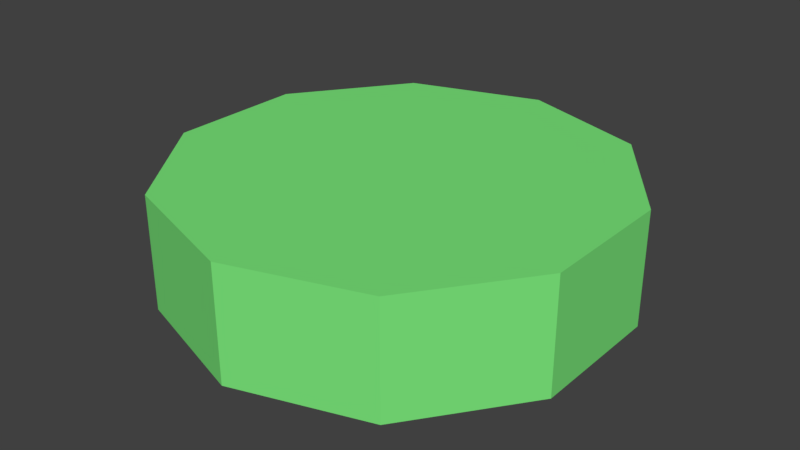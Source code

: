 # Source: Sapling.blend  (saved by Blender 2.78.0; exported with 4.5.12 LTS)
import bpy
from mathutils import Matrix  # noqa: F401  (used for matrix-valued properties, if any)

bpy.ops.wm.read_factory_settings(use_empty=True)
scene = bpy.context.scene
scene.name = 'Scene'

# ---- collections
col_collection_1 = bpy.data.collections.new('Collection 1'); scene.collection.children.link(col_collection_1)

# ---- materials (node trees are filled in below, after node groups)
mat_sapling = bpy.data.materials.new('Sapling')
mat_sapling.alpha_threshold = 0.0
mat_sapling.use_transparent_shadow = False
mat_sapling.diffuse_color = (0.2, 0.8, 0.2, 1.0)
mat_sapling.roughness = 0.5

# ---- material node trees

# ---- world
world_world = bpy.data.worlds.new('World'); scene.world = world_world
world_world.color = (0.05088, 0.05088, 0.05088)
world_world.use_sun_shadow = False
world_world.sun_shadow_jitter_overblur = 0.0
world_world.cycles.sampling_method = 'MANUAL'

# ---- meshes
me_cylinder_002 = bpy.data.meshes.new('Cylinder.002')
me_cylinder_002.from_pydata([(0.0, 1.0, 0.0055), (0.0, 1.0, 2.005), (0.5878, 0.809, 0.0055), (0.5878, 0.809, 2.005), (0.9511, 0.309, 0.0055), (0.9511, 0.309, 2.005), (0.9511, -0.309, 0.0055), (0.9511, -0.309, 2.005), (0.5878, -0.809, 0.0055), (0.5878, -0.809, 2.005), (-8.742e-08, -1.0, 0.0055), (-8.742e-08, -1.0, 2.005), (-0.5878, -0.809, 0.0055), (-0.5878, -0.809, 2.005), (-0.9511, -0.309, 0.0055), (-0.9511, -0.309, 2.005), (-0.9511, 0.309, 0.0055), (-0.9511, 0.309, 2.005), (-0.5878, 0.809, 0.0055), (-0.5878, 0.809, 2.005)], [], [(0, 1, 3, 2), (2, 3, 5, 4), (4, 5, 7, 6), (6, 7, 9, 8), (8, 9, 11, 10), (10, 11, 13, 12), (12, 13, 15, 14), (14, 15, 17, 16), (3, 1, 19, 17, 15, 13, 11, 9, 7, 5), (16, 17, 19, 18), (18, 19, 1, 0), (0, 2, 4, 6, 8, 10, 12, 14, 16, 18)])
me_cylinder_002.materials.append(mat_sapling)
me_cylinder_002.use_remesh_preserve_volume = False
me_cylinder_002.use_remesh_preserve_attributes = False
me_cylinder_002.use_mirror_vertex_groups = False
me_cylinder_002.update()

# ---- objects
ob_stem = bpy.data.objects.new('Stem', me_cylinder_002)

# ---- transforms, parenting, visibility, modifiers, constraints
ob_stem.location = (0.0, 0.0, 0.0)
ob_stem.scale = (0.09743, 0.09743, 0.0248)
ob_stem.lineart.crease_threshold = 0.0

# ---- collection membership
col_collection_1.objects.link(ob_stem)

# ---- scene / render settings (as saved in the file)
scene.frame_start = 1; scene.frame_end = 250; scene.frame_set(1)
scene.render.engine = 'BLENDER_EEVEE_NEXT'
scene.render.resolution_percentage = 50
scene.render.dither_intensity = 0.0
scene.cycles.use_denoising = False
scene.cycles.samples = 128
scene.cycles.sampling_pattern = 'TABULATED_SOBOL'
scene.cycles.light_sampling_threshold = 0.0
scene.cycles.use_adaptive_sampling = False
scene.cycles.use_light_tree = False
scene.cycles.blur_glossy = 0.0
scene.cycles.sample_clamp_indirect = 0.0
scene.view_settings.view_transform = 'Standard'
bpy.context.view_layer.update()

# ---- added for rendering (the .blend has no active camera and no usable light): camera, sun
cam_auto = bpy.data.cameras.new('AutoCamera')
cam_auto.lens = 50.0
cam_auto.sensor_width = 36.0
cam_auto.clip_end = 1000.0
ob_auto_camera = bpy.data.objects.new('AutoCamera', cam_auto)
scene.collection.objects.link(ob_auto_camera)
ob_auto_camera.location = (0.252996, -0.303595, 0.227335)
ob_auto_camera.rotation_euler = (1.09748, -7.21219e-08, 0.694738)
scene.camera = ob_auto_camera
light_auto_sun = bpy.data.lights.new('AutoSun', 'SUN')
light_auto_sun.energy = 3.0
light_auto_sun.angle = 0.0523599
ob_auto_sun = bpy.data.objects.new('AutoSun', light_auto_sun)
scene.collection.objects.link(ob_auto_sun)
ob_auto_sun.rotation_euler = (0.872665, 0.174533, 0.523599)
bpy.context.view_layer.update()
